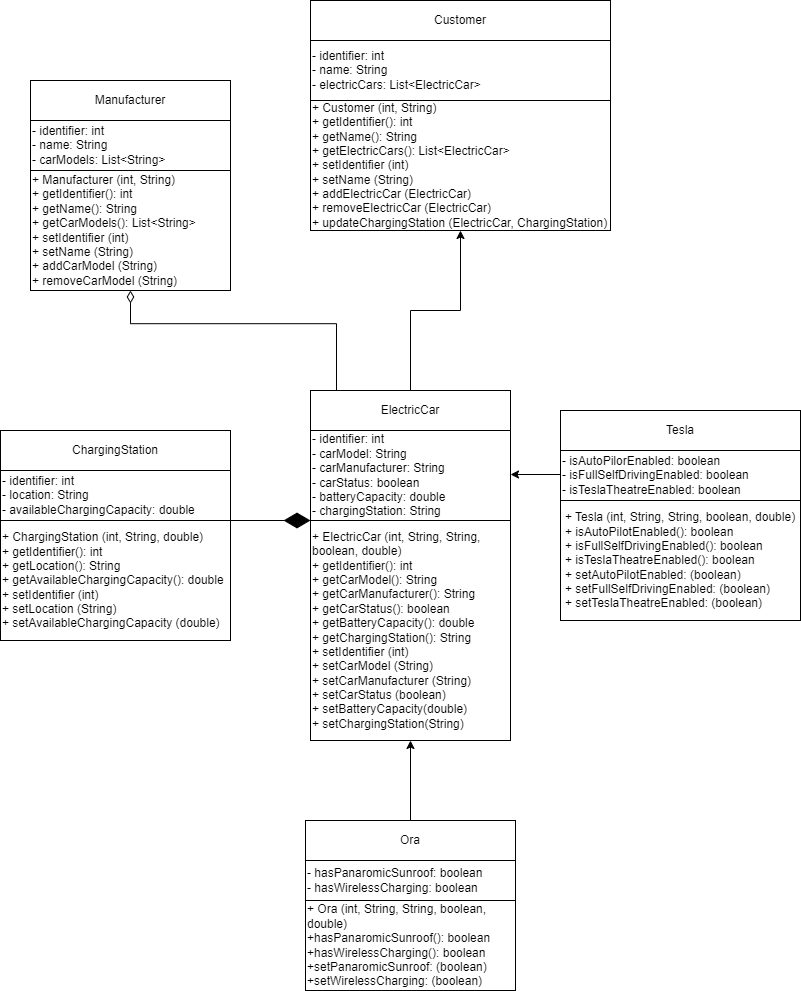

The diagram above was exported from draw.io. Its source (the exported page's mxGraphModel, read from the mxfile embedded in the PNG):
<mxGraphModel dx="2140" dy="581" grid="1" gridSize="10" guides="1" tooltips="1" connect="1" arrows="1" fold="1" page="1" pageScale="1" pageWidth="850" pageHeight="1100" math="0" shadow="0">
  <root>
    <mxCell id="0" />
    <mxCell id="1" parent="0" />
    <mxCell id="rdqCvjziZCzmZzJiM--I-1" value="ElectricCar" style="rounded=0;whiteSpace=wrap;html=1;" parent="1" vertex="1">
      <mxGeometry x="-510" y="460" width="200" height="40" as="geometry" />
    </mxCell>
    <mxCell id="rdqCvjziZCzmZzJiM--I-26" style="edgeStyle=orthogonalEdgeStyle;rounded=0;orthogonalLoop=1;jettySize=auto;html=1;exitX=1;exitY=0.5;exitDx=0;exitDy=0;entryX=0;entryY=0.5;entryDx=0;entryDy=0;" parent="1" edge="1">
      <mxGeometry relative="1" as="geometry">
        <mxPoint x="-260" y="544" as="sourcePoint" />
        <mxPoint x="-310" y="544" as="targetPoint" />
      </mxGeometry>
    </mxCell>
    <mxCell id="rdqCvjziZCzmZzJiM--I-2" value="- identifier: int&lt;br&gt;- carModel: String&lt;br&gt;- carManufacturer: String&lt;br&gt;- carStatus: boolean&lt;br&gt;- batteryCapacity: double&lt;br&gt;- chargingStation: String" style="rounded=0;whiteSpace=wrap;html=1;align=left;" parent="1" vertex="1">
      <mxGeometry x="-510" y="500" width="200" height="90" as="geometry" />
    </mxCell>
    <mxCell id="rdqCvjziZCzmZzJiM--I-27" style="edgeStyle=orthogonalEdgeStyle;rounded=0;orthogonalLoop=1;jettySize=auto;html=1;exitX=0.5;exitY=0;exitDx=0;exitDy=0;entryX=0.5;entryY=1;entryDx=0;entryDy=0;" parent="1" source="rdqCvjziZCzmZzJiM--I-16" target="rdqCvjziZCzmZzJiM--I-3" edge="1">
      <mxGeometry relative="1" as="geometry" />
    </mxCell>
    <mxCell id="rdqCvjziZCzmZzJiM--I-3" value="+ ElectricCar (int, String, String, boolean, double)&lt;br&gt;+ getIdentifier(): int&lt;br&gt;+ getCarModel(): String&lt;br&gt;+ getCarManufacturer(): String&lt;br&gt;+ getCarStatus(): boolean&lt;br&gt;+ getBatteryCapacity(): double&lt;br&gt;+ getChargingStation(): String&lt;br&gt;+ setIdentifier (int)&lt;br&gt;+ setCarModel (String)&lt;br&gt;+ setCarManufacturer (String)&lt;br&gt;+ setCarStatus (boolean)&lt;br&gt;+ setBatteryCapacity(double)&lt;br&gt;+ setChargingStation(String)" style="rounded=0;whiteSpace=wrap;html=1;align=left;" parent="1" vertex="1">
      <mxGeometry x="-510" y="590" width="200" height="220" as="geometry" />
    </mxCell>
    <mxCell id="rdqCvjziZCzmZzJiM--I-4" value="Tesla" style="rounded=0;whiteSpace=wrap;html=1;" parent="1" vertex="1">
      <mxGeometry x="-260" y="480" width="240" height="40" as="geometry" />
    </mxCell>
    <mxCell id="rdqCvjziZCzmZzJiM--I-5" value="- isAutoPilorEnabled: boolean&lt;br&gt;- isFullSelfDrivingEnabled: boolean&lt;br&gt;- isTeslaTheatreEnabled: boolean" style="rounded=0;whiteSpace=wrap;html=1;align=left;" parent="1" vertex="1">
      <mxGeometry x="-260" y="520" width="240" height="50" as="geometry" />
    </mxCell>
    <mxCell id="rdqCvjziZCzmZzJiM--I-6" value="&lt;div style=&quot;text-align: left;&quot;&gt;&lt;span style=&quot;background-color: initial;&quot;&gt;+ Tesla (int, String, String, boolean, double)&lt;br&gt;+ isAutoPilotEnabled(): boolean&lt;/span&gt;&lt;/div&gt;&lt;div style=&quot;text-align: left;&quot;&gt;&lt;span style=&quot;background-color: initial;&quot;&gt;+ isFullSelfDrivingEnabled(): boolean&lt;/span&gt;&lt;/div&gt;&lt;div style=&quot;text-align: left;&quot;&gt;+ isTeslaTheatreEnabled(): boolean&lt;br&gt;&lt;div style=&quot;border-color: var(--border-color);&quot;&gt;&lt;span style=&quot;border-color: var(--border-color); background-color: initial;&quot;&gt;+ setAutoPilotEnabled: (boolean)&lt;/span&gt;&lt;/div&gt;&lt;div style=&quot;border-color: var(--border-color);&quot;&gt;&lt;span style=&quot;border-color: var(--border-color); background-color: initial;&quot;&gt;+ setFullSelfDrivingEnabled: (boolean)&lt;/span&gt;&lt;/div&gt;&lt;div style=&quot;border-color: var(--border-color);&quot;&gt;&lt;span style=&quot;border-color: var(--border-color); background-color: initial;&quot;&gt;+ setTeslaTheatreEnabled: (boolean)&lt;/span&gt;&lt;/div&gt;&lt;/div&gt;" style="rounded=0;whiteSpace=wrap;html=1;" parent="1" vertex="1">
      <mxGeometry x="-260" y="570" width="240" height="120" as="geometry" />
    </mxCell>
    <mxCell id="MdZ8FfkPjlnkxmYYcIzv-1" value="" style="edgeStyle=orthogonalEdgeStyle;rounded=0;orthogonalLoop=1;jettySize=auto;html=1;" parent="1" source="rdqCvjziZCzmZzJiM--I-7" target="rdqCvjziZCzmZzJiM--I-8" edge="1">
      <mxGeometry relative="1" as="geometry" />
    </mxCell>
    <mxCell id="rdqCvjziZCzmZzJiM--I-7" value="Customer" style="rounded=0;whiteSpace=wrap;html=1;" parent="1" vertex="1">
      <mxGeometry x="-510" y="70" width="300" height="40" as="geometry" />
    </mxCell>
    <mxCell id="rdqCvjziZCzmZzJiM--I-8" value="- identifier: int&lt;br&gt;- name: String&lt;br&gt;- electricCars: List&amp;lt;ElectricCar&amp;gt;" style="rounded=0;whiteSpace=wrap;html=1;align=left;" parent="1" vertex="1">
      <mxGeometry x="-510" y="110" width="300" height="60" as="geometry" />
    </mxCell>
    <mxCell id="rdqCvjziZCzmZzJiM--I-21" style="edgeStyle=orthogonalEdgeStyle;rounded=0;orthogonalLoop=1;jettySize=auto;html=1;entryX=0.5;entryY=1;entryDx=0;entryDy=0;" parent="1" source="rdqCvjziZCzmZzJiM--I-1" target="rdqCvjziZCzmZzJiM--I-9" edge="1">
      <mxGeometry relative="1" as="geometry" />
    </mxCell>
    <mxCell id="rdqCvjziZCzmZzJiM--I-9" value="&lt;div style=&quot;&quot;&gt;&lt;span style=&quot;background-color: initial;&quot;&gt;+ Customer (int, String)&lt;br&gt;+ getIdentifier(): int&lt;br&gt;+ getName(): String&lt;br&gt;+ getElectricCars(): List&amp;lt;ElectricCar&amp;gt;&lt;br&gt;+ setIdentifier (int)&lt;br&gt;+ setName (String)&lt;br&gt;+ addElectricCar (ElectricCar)&lt;br&gt;+ removeElectricCar (ElectricCar)&lt;br&gt;+ updateChargingStation (ElectricCar, ChargingStation)&lt;br&gt;&lt;/span&gt;&lt;/div&gt;" style="rounded=0;whiteSpace=wrap;html=1;align=left;" parent="1" vertex="1">
      <mxGeometry x="-510" y="170" width="300" height="130" as="geometry" />
    </mxCell>
    <mxCell id="rdqCvjziZCzmZzJiM--I-10" value="Manufacturer" style="rounded=0;whiteSpace=wrap;html=1;" parent="1" vertex="1">
      <mxGeometry x="-790" y="150" width="200" height="40" as="geometry" />
    </mxCell>
    <mxCell id="rdqCvjziZCzmZzJiM--I-11" value="- identifier: int&lt;br&gt;- name: String&lt;br&gt;- carModels: List&amp;lt;String&amp;gt;" style="rounded=0;whiteSpace=wrap;html=1;align=left;" parent="1" vertex="1">
      <mxGeometry x="-790" y="190" width="200" height="50" as="geometry" />
    </mxCell>
    <mxCell id="rdqCvjziZCzmZzJiM--I-12" value="&lt;div style=&quot;&quot;&gt;+ Manufacturer (int, String)&lt;br&gt;+ getIdentifier(): int&lt;br&gt;+ getName(): String&lt;br&gt;+ getCarModels(): List&amp;lt;String&amp;gt;&lt;br&gt;+ setIdentifier (int)&lt;br&gt;+ setName (String)&lt;br&gt;+ addCarModel (String)&lt;br&gt;+ removeCarModel (String)&lt;/div&gt;" style="rounded=0;whiteSpace=wrap;html=1;align=left;" parent="1" vertex="1">
      <mxGeometry x="-790" y="240" width="200" height="120" as="geometry" />
    </mxCell>
    <mxCell id="rdqCvjziZCzmZzJiM--I-13" value="ChargingStation" style="rounded=0;whiteSpace=wrap;html=1;" parent="1" vertex="1">
      <mxGeometry x="-820" y="500" width="230" height="40" as="geometry" />
    </mxCell>
    <mxCell id="rdqCvjziZCzmZzJiM--I-14" value="- identifier: int&lt;br&gt;- location: String&lt;br&gt;- availableChargingCapacity: double" style="rounded=0;whiteSpace=wrap;html=1;align=left;" parent="1" vertex="1">
      <mxGeometry x="-820" y="540" width="230" height="50" as="geometry" />
    </mxCell>
    <mxCell id="rdqCvjziZCzmZzJiM--I-15" value="+ ChargingStation (int, String, double)&lt;br&gt;+ getIdentifier(): int&lt;br&gt;+ getLocation(): String&lt;br&gt;+ getAvailableChargingCapacity(): double&lt;br&gt;+ setIdentifier (int)&lt;br&gt;+ setLocation (String)&lt;br&gt;+ setAvailableChargingCapacity (double)" style="rounded=0;whiteSpace=wrap;html=1;align=left;" parent="1" vertex="1">
      <mxGeometry x="-820" y="590" width="230" height="120" as="geometry" />
    </mxCell>
    <mxCell id="rdqCvjziZCzmZzJiM--I-16" value="Ora" style="rounded=0;whiteSpace=wrap;html=1;" parent="1" vertex="1">
      <mxGeometry x="-515" y="890" width="210" height="40" as="geometry" />
    </mxCell>
    <mxCell id="rdqCvjziZCzmZzJiM--I-17" value="- hasPanaromicSunroof: boolean&lt;br&gt;- hasWirelessCharging: boolean" style="rounded=0;whiteSpace=wrap;html=1;align=left;" parent="1" vertex="1">
      <mxGeometry x="-515" y="930" width="210" height="40" as="geometry" />
    </mxCell>
    <mxCell id="rdqCvjziZCzmZzJiM--I-18" value="&lt;div style=&quot;border-color: var(--border-color);&quot;&gt;+ Ora (int, String, String, boolean, double)&lt;br&gt;+hasPanaromicSunroof(): boolean&lt;/div&gt;&lt;div style=&quot;&quot;&gt;&lt;span style=&quot;background-color: initial;&quot;&gt;+hasWirelessCharging(): boolean&lt;br&gt;&lt;/span&gt;&lt;span style=&quot;background-color: initial;&quot;&gt;+setPanaromicSunroof: (boolean)&lt;/span&gt;&lt;/div&gt;&lt;div style=&quot;&quot;&gt;&lt;span style=&quot;background-color: initial;&quot;&gt;+setWirelessCharging: (boolean)&lt;/span&gt;&lt;/div&gt;" style="rounded=0;whiteSpace=wrap;html=1;align=left;" parent="1" vertex="1">
      <mxGeometry x="-515" y="970" width="210" height="90" as="geometry" />
    </mxCell>
    <mxCell id="rdqCvjziZCzmZzJiM--I-20" value="" style="endArrow=diamondThin;endFill=1;endSize=24;html=1;rounded=0;entryX=0;entryY=0;entryDx=0;entryDy=0;exitX=1;exitY=0;exitDx=0;exitDy=0;" parent="1" source="rdqCvjziZCzmZzJiM--I-15" target="rdqCvjziZCzmZzJiM--I-3" edge="1">
      <mxGeometry width="160" relative="1" as="geometry">
        <mxPoint x="-210" y="680" as="sourcePoint" />
        <mxPoint x="-50" y="680" as="targetPoint" />
      </mxGeometry>
    </mxCell>
    <mxCell id="MdZ8FfkPjlnkxmYYcIzv-3" value="" style="html=1;endArrow=diamondThin;endFill=0;edgeStyle=elbowEdgeStyle;elbow=vertical;endSize=10;rounded=0;entryX=0.5;entryY=1;entryDx=0;entryDy=0;exitX=-0.02;exitY=0.409;exitDx=0;exitDy=0;exitPerimeter=0;" parent="1" target="rdqCvjziZCzmZzJiM--I-12" edge="1">
      <mxGeometry width="160" relative="1" as="geometry">
        <mxPoint x="-484" y="460" as="sourcePoint" />
        <mxPoint x="-660" y="283.19" as="targetPoint" />
        <Array as="points">
          <mxPoint x="-570" y="393.19" />
        </Array>
      </mxGeometry>
    </mxCell>
  </root>
</mxGraphModel>